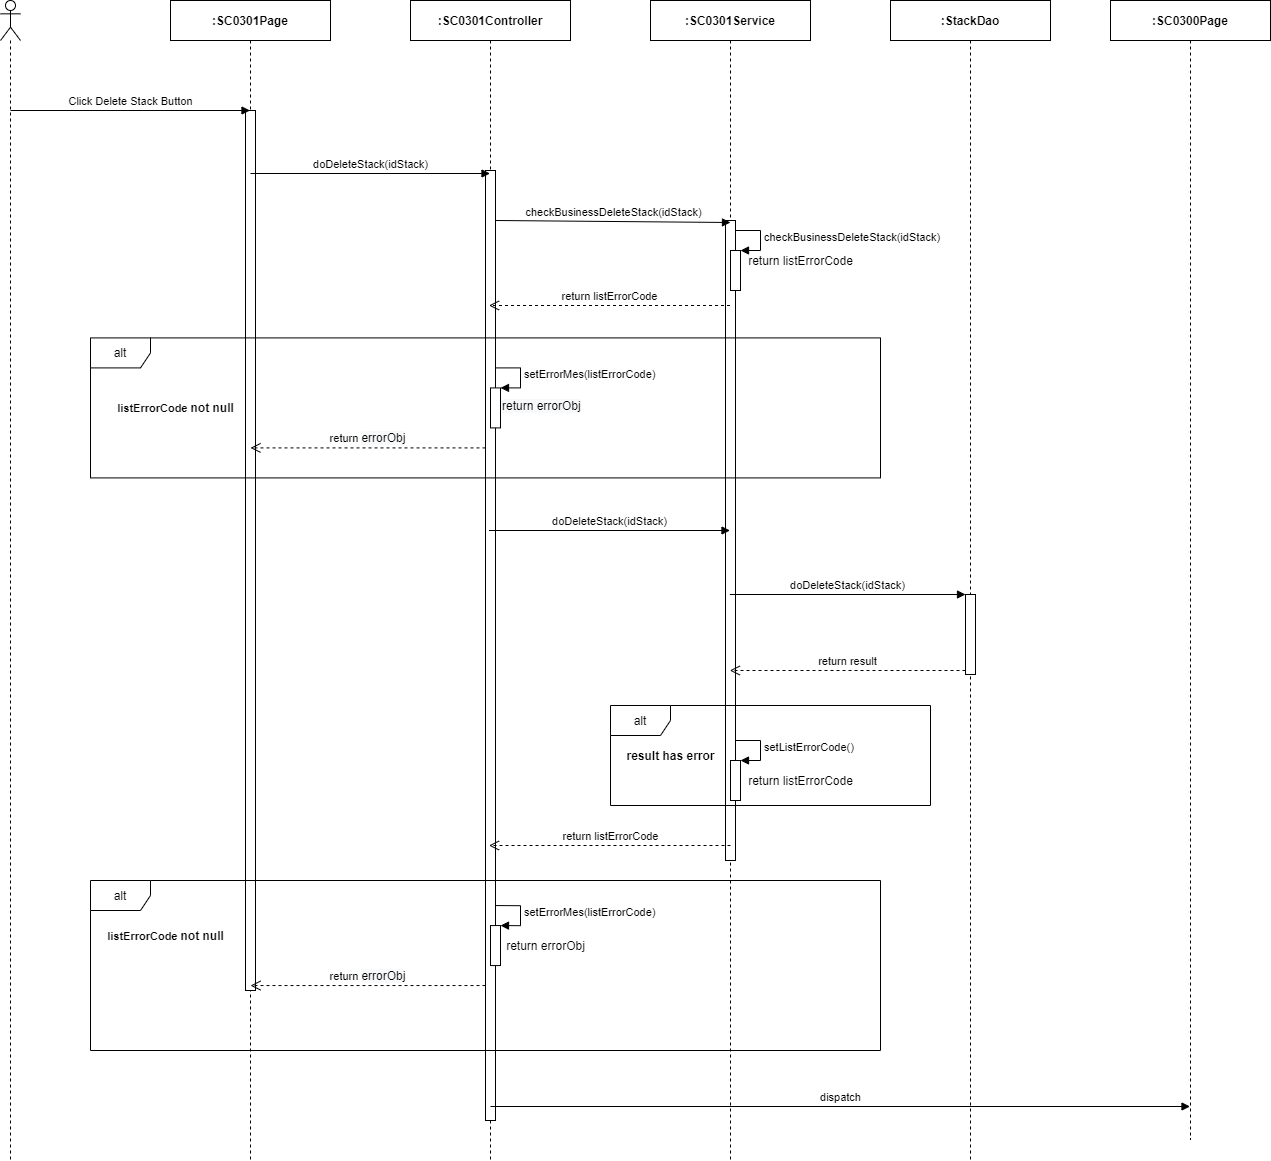

The diagram above was exported from draw.io. Its source (the exported page's mxGraphModel, read from the mxfile embedded in the PNG):
<mxGraphModel dx="2048" dy="1184" grid="1" gridSize="10" guides="1" tooltips="1" connect="1" arrows="1" fold="1" page="1" pageScale="1" pageWidth="850" pageHeight="1100" math="0" shadow="0">
  <root>
    <mxCell id="V7CUEl6RlRwB3Oj_Pd-H-0" />
    <mxCell id="V7CUEl6RlRwB3Oj_Pd-H-1" parent="V7CUEl6RlRwB3Oj_Pd-H-0" />
    <mxCell id="V7CUEl6RlRwB3Oj_Pd-H-2" value="" style="shape=umlLifeline;participant=umlActor;perimeter=lifelinePerimeter;whiteSpace=wrap;html=1;container=1;collapsible=0;recursiveResize=0;verticalAlign=top;spacingTop=36;outlineConnect=0;" parent="V7CUEl6RlRwB3Oj_Pd-H-1" vertex="1">
      <mxGeometry x="310" y="80" width="20" height="1160" as="geometry" />
    </mxCell>
    <mxCell id="V7CUEl6RlRwB3Oj_Pd-H-3" value="&lt;b&gt;:SC0301Page&lt;/b&gt;" style="shape=umlLifeline;perimeter=lifelinePerimeter;whiteSpace=wrap;html=1;container=1;collapsible=0;recursiveResize=0;outlineConnect=0;" parent="V7CUEl6RlRwB3Oj_Pd-H-1" vertex="1">
      <mxGeometry x="480" y="80" width="160" height="1160" as="geometry" />
    </mxCell>
    <mxCell id="V7CUEl6RlRwB3Oj_Pd-H-4" value="" style="html=1;points=[];perimeter=orthogonalPerimeter;" parent="V7CUEl6RlRwB3Oj_Pd-H-3" vertex="1">
      <mxGeometry x="75" y="110" width="10" height="880" as="geometry" />
    </mxCell>
    <mxCell id="V7CUEl6RlRwB3Oj_Pd-H-5" value="&lt;b&gt;:StackDao&lt;/b&gt;" style="shape=umlLifeline;perimeter=lifelinePerimeter;whiteSpace=wrap;html=1;container=1;collapsible=0;recursiveResize=0;outlineConnect=0;" parent="V7CUEl6RlRwB3Oj_Pd-H-1" vertex="1">
      <mxGeometry x="1200" y="80" width="160" height="1160" as="geometry" />
    </mxCell>
    <mxCell id="V7CUEl6RlRwB3Oj_Pd-H-6" value="&lt;b&gt;:&lt;/b&gt;&lt;b&gt;SC0301&lt;/b&gt;&lt;b&gt;Service&lt;/b&gt;" style="shape=umlLifeline;perimeter=lifelinePerimeter;whiteSpace=wrap;html=1;container=1;collapsible=0;recursiveResize=0;outlineConnect=0;" parent="V7CUEl6RlRwB3Oj_Pd-H-1" vertex="1">
      <mxGeometry x="960" y="80" width="160" height="1160" as="geometry" />
    </mxCell>
    <mxCell id="V7CUEl6RlRwB3Oj_Pd-H-7" value="" style="html=1;points=[];perimeter=orthogonalPerimeter;" parent="V7CUEl6RlRwB3Oj_Pd-H-6" vertex="1">
      <mxGeometry x="75" y="220" width="10" height="640" as="geometry" />
    </mxCell>
    <mxCell id="V7CUEl6RlRwB3Oj_Pd-H-8" value="&lt;b&gt;:SC0301Controller&lt;/b&gt;" style="shape=umlLifeline;perimeter=lifelinePerimeter;whiteSpace=wrap;html=1;container=1;collapsible=0;recursiveResize=0;outlineConnect=0;" parent="V7CUEl6RlRwB3Oj_Pd-H-1" vertex="1">
      <mxGeometry x="720" y="80" width="160" height="1160" as="geometry" />
    </mxCell>
    <mxCell id="V7CUEl6RlRwB3Oj_Pd-H-9" value="" style="html=1;points=[];perimeter=orthogonalPerimeter;" parent="V7CUEl6RlRwB3Oj_Pd-H-8" vertex="1">
      <mxGeometry x="75" y="170" width="10" height="950" as="geometry" />
    </mxCell>
    <mxCell id="V7CUEl6RlRwB3Oj_Pd-H-10" value="Click Delete Stack Button" style="html=1;verticalAlign=bottom;endArrow=block;" parent="V7CUEl6RlRwB3Oj_Pd-H-1" target="V7CUEl6RlRwB3Oj_Pd-H-3" edge="1">
      <mxGeometry width="80" relative="1" as="geometry">
        <mxPoint x="320" y="190" as="sourcePoint" />
        <mxPoint x="400" y="190" as="targetPoint" />
      </mxGeometry>
    </mxCell>
    <mxCell id="V7CUEl6RlRwB3Oj_Pd-H-11" value="doDeleteStack(idStack)" style="html=1;verticalAlign=bottom;endArrow=block;" parent="V7CUEl6RlRwB3Oj_Pd-H-1" edge="1">
      <mxGeometry width="80" relative="1" as="geometry">
        <mxPoint x="560" y="253" as="sourcePoint" />
        <mxPoint x="799.5" y="253" as="targetPoint" />
      </mxGeometry>
    </mxCell>
    <mxCell id="V7CUEl6RlRwB3Oj_Pd-H-12" value="checkBusinessDeleteStack(idStack)" style="html=1;verticalAlign=bottom;endArrow=block;" parent="V7CUEl6RlRwB3Oj_Pd-H-1" edge="1">
      <mxGeometry relative="1" as="geometry">
        <mxPoint x="805" y="300.0000000000002" as="sourcePoint" />
        <mxPoint x="1040" y="302" as="targetPoint" />
      </mxGeometry>
    </mxCell>
    <mxCell id="V7CUEl6RlRwB3Oj_Pd-H-13" value="return listErrorCode" style="html=1;verticalAlign=bottom;endArrow=open;dashed=1;endSize=8;" parent="V7CUEl6RlRwB3Oj_Pd-H-1" edge="1">
      <mxGeometry relative="1" as="geometry">
        <mxPoint x="798.5" y="385.0000000000002" as="targetPoint" />
        <mxPoint x="1039.4999999999995" y="385" as="sourcePoint" />
      </mxGeometry>
    </mxCell>
    <mxCell id="V7CUEl6RlRwB3Oj_Pd-H-14" value="alt" style="shape=umlFrame;whiteSpace=wrap;html=1;" parent="V7CUEl6RlRwB3Oj_Pd-H-1" vertex="1">
      <mxGeometry x="400" y="417.41" width="790" height="140" as="geometry" />
    </mxCell>
    <mxCell id="V7CUEl6RlRwB3Oj_Pd-H-15" value="&lt;b&gt;&lt;span style=&quot;font-size: 11px ; background-color: rgb(255 , 255 , 255)&quot;&gt;listErrorCode&amp;nbsp;&lt;/span&gt;not null&lt;/b&gt;" style="text;html=1;align=center;verticalAlign=middle;resizable=0;points=[];autosize=1;" parent="V7CUEl6RlRwB3Oj_Pd-H-1" vertex="1">
      <mxGeometry x="420" y="477.41" width="130" height="20" as="geometry" />
    </mxCell>
    <mxCell id="V7CUEl6RlRwB3Oj_Pd-H-16" value="" style="html=1;points=[];perimeter=orthogonalPerimeter;" parent="V7CUEl6RlRwB3Oj_Pd-H-1" vertex="1">
      <mxGeometry x="800" y="467.4100000000001" width="10" height="40" as="geometry" />
    </mxCell>
    <mxCell id="V7CUEl6RlRwB3Oj_Pd-H-17" value="setErrorMes(listErrorCode)" style="edgeStyle=orthogonalEdgeStyle;html=1;align=left;spacingLeft=2;endArrow=block;rounded=0;entryX=1;entryY=0;" parent="V7CUEl6RlRwB3Oj_Pd-H-1" target="V7CUEl6RlRwB3Oj_Pd-H-16" edge="1">
      <mxGeometry relative="1" as="geometry">
        <mxPoint x="805" y="447.40999999999985" as="sourcePoint" />
        <Array as="points">
          <mxPoint x="830" y="447.4100000000001" />
        </Array>
      </mxGeometry>
    </mxCell>
    <mxCell id="V7CUEl6RlRwB3Oj_Pd-H-18" value="return&amp;nbsp;&lt;span style=&quot;font-size: 12px ; background-color: rgb(248 , 249 , 250)&quot;&gt;errorObj&lt;/span&gt;" style="html=1;verticalAlign=bottom;endArrow=open;dashed=1;endSize=8;" parent="V7CUEl6RlRwB3Oj_Pd-H-1" edge="1">
      <mxGeometry relative="1" as="geometry">
        <mxPoint x="795" y="527.4099999999999" as="sourcePoint" />
        <mxPoint x="560" y="527.4099999999999" as="targetPoint" />
      </mxGeometry>
    </mxCell>
    <mxCell id="V7CUEl6RlRwB3Oj_Pd-H-19" value="doDeleteStack(idStack)" style="html=1;verticalAlign=bottom;endArrow=block;" parent="V7CUEl6RlRwB3Oj_Pd-H-1" edge="1">
      <mxGeometry relative="1" as="geometry">
        <mxPoint x="798.5" y="610" as="sourcePoint" />
        <mxPoint x="1039.4999999999995" y="610" as="targetPoint" />
      </mxGeometry>
    </mxCell>
    <mxCell id="V7CUEl6RlRwB3Oj_Pd-H-21" value="" style="html=1;points=[];perimeter=orthogonalPerimeter;" parent="V7CUEl6RlRwB3Oj_Pd-H-1" vertex="1">
      <mxGeometry x="1040" y="330" width="10" height="40" as="geometry" />
    </mxCell>
    <mxCell id="V7CUEl6RlRwB3Oj_Pd-H-22" value="&lt;span style=&quot;text-align: center&quot;&gt;checkBusinessDeleteStack(idStack)&lt;/span&gt;" style="edgeStyle=orthogonalEdgeStyle;html=1;align=left;spacingLeft=2;endArrow=block;rounded=0;entryX=1;entryY=0;" parent="V7CUEl6RlRwB3Oj_Pd-H-1" target="V7CUEl6RlRwB3Oj_Pd-H-21" edge="1">
      <mxGeometry relative="1" as="geometry">
        <mxPoint x="1045" y="310.0000000000002" as="sourcePoint" />
        <Array as="points">
          <mxPoint x="1070" y="310" />
        </Array>
      </mxGeometry>
    </mxCell>
    <mxCell id="V7CUEl6RlRwB3Oj_Pd-H-23" value="return listErrorCode" style="text;html=1;align=center;verticalAlign=middle;resizable=0;points=[];autosize=1;" parent="V7CUEl6RlRwB3Oj_Pd-H-1" vertex="1">
      <mxGeometry x="1050" y="330" width="120" height="20" as="geometry" />
    </mxCell>
    <mxCell id="V7CUEl6RlRwB3Oj_Pd-H-24" value="" style="html=1;points=[];perimeter=orthogonalPerimeter;" parent="V7CUEl6RlRwB3Oj_Pd-H-1" vertex="1">
      <mxGeometry x="1275" y="674" width="10" height="80" as="geometry" />
    </mxCell>
    <mxCell id="V7CUEl6RlRwB3Oj_Pd-H-25" value="doDeleteStack(idStack)" style="html=1;verticalAlign=bottom;endArrow=block;entryX=0;entryY=0;" parent="V7CUEl6RlRwB3Oj_Pd-H-1" target="V7CUEl6RlRwB3Oj_Pd-H-24" edge="1">
      <mxGeometry relative="1" as="geometry">
        <mxPoint x="1039.3235294117649" y="674" as="sourcePoint" />
      </mxGeometry>
    </mxCell>
    <mxCell id="V7CUEl6RlRwB3Oj_Pd-H-26" value="return result" style="html=1;verticalAlign=bottom;endArrow=open;dashed=1;endSize=8;exitX=0;exitY=0.95;" parent="V7CUEl6RlRwB3Oj_Pd-H-1" source="V7CUEl6RlRwB3Oj_Pd-H-24" edge="1">
      <mxGeometry relative="1" as="geometry">
        <mxPoint x="1039.3235294117649" y="750.0000000000002" as="targetPoint" />
      </mxGeometry>
    </mxCell>
    <mxCell id="V7CUEl6RlRwB3Oj_Pd-H-27" value="dispatch" style="html=1;verticalAlign=bottom;endArrow=block;" parent="V7CUEl6RlRwB3Oj_Pd-H-1" target="V7CUEl6RlRwB3Oj_Pd-H-28" edge="1">
      <mxGeometry width="80" relative="1" as="geometry">
        <mxPoint x="800.0014285714284" y="1185.9999999999998" as="sourcePoint" />
        <mxPoint x="1470.93" y="1186" as="targetPoint" />
      </mxGeometry>
    </mxCell>
    <mxCell id="V7CUEl6RlRwB3Oj_Pd-H-28" value="&lt;b&gt;:SC0300Page&lt;/b&gt;" style="shape=umlLifeline;perimeter=lifelinePerimeter;whiteSpace=wrap;html=1;container=1;collapsible=0;recursiveResize=0;outlineConnect=0;" parent="V7CUEl6RlRwB3Oj_Pd-H-1" vertex="1">
      <mxGeometry x="1420" y="80" width="160" height="1139" as="geometry" />
    </mxCell>
    <mxCell id="1P5lezPkk_V9_AsEemT9-0" value="&lt;span style=&quot;color: rgb(0, 0, 0); font-family: helvetica; font-size: 12px; font-style: normal; font-weight: 400; letter-spacing: normal; text-align: center; text-indent: 0px; text-transform: none; word-spacing: 0px; background-color: rgb(248, 249, 250); display: inline; float: none;&quot;&gt;return errorObj&lt;/span&gt;" style="text;whiteSpace=wrap;html=1;" parent="V7CUEl6RlRwB3Oj_Pd-H-1" vertex="1">
      <mxGeometry x="810" y="472.41" width="100" height="30" as="geometry" />
    </mxCell>
    <mxCell id="tFQjCs4Bv0oq419QpSaW-0" value="alt" style="shape=umlFrame;whiteSpace=wrap;html=1;" parent="V7CUEl6RlRwB3Oj_Pd-H-1" vertex="1">
      <mxGeometry x="400" y="960" width="790" height="170" as="geometry" />
    </mxCell>
    <mxCell id="tFQjCs4Bv0oq419QpSaW-1" value="result has error" style="text;html=1;align=center;verticalAlign=middle;resizable=0;points=[];autosize=1;fontStyle=1" parent="V7CUEl6RlRwB3Oj_Pd-H-1" vertex="1">
      <mxGeometry x="930" y="825" width="100" height="20" as="geometry" />
    </mxCell>
    <mxCell id="tFQjCs4Bv0oq419QpSaW-2" value="" style="html=1;points=[];perimeter=orthogonalPerimeter;" parent="V7CUEl6RlRwB3Oj_Pd-H-1" vertex="1">
      <mxGeometry x="1040" y="840" width="10" height="40" as="geometry" />
    </mxCell>
    <mxCell id="tFQjCs4Bv0oq419QpSaW-3" value="setListErrorCode()" style="edgeStyle=orthogonalEdgeStyle;html=1;align=left;spacingLeft=2;endArrow=block;rounded=0;entryX=1;entryY=0;" parent="V7CUEl6RlRwB3Oj_Pd-H-1" target="tFQjCs4Bv0oq419QpSaW-2" edge="1">
      <mxGeometry relative="1" as="geometry">
        <mxPoint x="1045" y="819.9999999999998" as="sourcePoint" />
        <Array as="points">
          <mxPoint x="1070" y="820" />
        </Array>
      </mxGeometry>
    </mxCell>
    <mxCell id="tFQjCs4Bv0oq419QpSaW-4" value="return listErrorCode" style="text;html=1;align=center;verticalAlign=middle;resizable=0;points=[];autosize=1;" parent="V7CUEl6RlRwB3Oj_Pd-H-1" vertex="1">
      <mxGeometry x="1050" y="850" width="120" height="20" as="geometry" />
    </mxCell>
    <mxCell id="tFQjCs4Bv0oq419QpSaW-5" value="" style="html=1;points=[];perimeter=orthogonalPerimeter;" parent="V7CUEl6RlRwB3Oj_Pd-H-1" vertex="1">
      <mxGeometry x="800" y="1005.06" width="10" height="40" as="geometry" />
    </mxCell>
    <mxCell id="tFQjCs4Bv0oq419QpSaW-6" value="setErrorMes(listErrorCode)" style="edgeStyle=orthogonalEdgeStyle;html=1;align=left;spacingLeft=2;endArrow=block;rounded=0;entryX=1;entryY=0;" parent="V7CUEl6RlRwB3Oj_Pd-H-1" target="tFQjCs4Bv0oq419QpSaW-5" edge="1">
      <mxGeometry relative="1" as="geometry">
        <mxPoint x="805" y="985.0600000000002" as="sourcePoint" />
        <Array as="points">
          <mxPoint x="830" y="985.06" />
        </Array>
      </mxGeometry>
    </mxCell>
    <mxCell id="tFQjCs4Bv0oq419QpSaW-7" value="return&amp;nbsp;&lt;span style=&quot;font-size: 12px ; background-color: rgb(248 , 249 , 250)&quot;&gt;errorObj&lt;/span&gt;" style="html=1;verticalAlign=bottom;endArrow=open;dashed=1;endSize=8;" parent="V7CUEl6RlRwB3Oj_Pd-H-1" edge="1">
      <mxGeometry relative="1" as="geometry">
        <mxPoint x="795" y="1065.0600000000002" as="sourcePoint" />
        <mxPoint x="560" y="1065.0600000000002" as="targetPoint" />
      </mxGeometry>
    </mxCell>
    <mxCell id="tFQjCs4Bv0oq419QpSaW-8" value="return errorObj" style="text;html=1;align=center;verticalAlign=middle;resizable=0;points=[];autosize=1;" parent="V7CUEl6RlRwB3Oj_Pd-H-1" vertex="1">
      <mxGeometry x="810" y="1015.06" width="90" height="20" as="geometry" />
    </mxCell>
    <mxCell id="tFQjCs4Bv0oq419QpSaW-9" value="return listErrorCode" style="html=1;verticalAlign=bottom;endArrow=open;dashed=1;endSize=8;" parent="V7CUEl6RlRwB3Oj_Pd-H-1" edge="1">
      <mxGeometry relative="1" as="geometry">
        <mxPoint x="798.5" y="924.9999999999998" as="targetPoint" />
        <mxPoint x="1040" y="924.9999999999998" as="sourcePoint" />
      </mxGeometry>
    </mxCell>
    <mxCell id="tFQjCs4Bv0oq419QpSaW-10" value="&lt;b&gt;&lt;span style=&quot;font-size: 11px ; background-color: rgb(255 , 255 , 255)&quot;&gt;listErrorCode&amp;nbsp;&lt;/span&gt;not null&lt;/b&gt;" style="text;html=1;align=center;verticalAlign=middle;resizable=0;points=[];autosize=1;" parent="V7CUEl6RlRwB3Oj_Pd-H-1" vertex="1">
      <mxGeometry x="410" y="1005.06" width="130" height="20" as="geometry" />
    </mxCell>
    <mxCell id="tFQjCs4Bv0oq419QpSaW-11" value="alt" style="shape=umlFrame;whiteSpace=wrap;html=1;" parent="V7CUEl6RlRwB3Oj_Pd-H-1" vertex="1">
      <mxGeometry x="920" y="785" width="320" height="100" as="geometry" />
    </mxCell>
  </root>
</mxGraphModel>